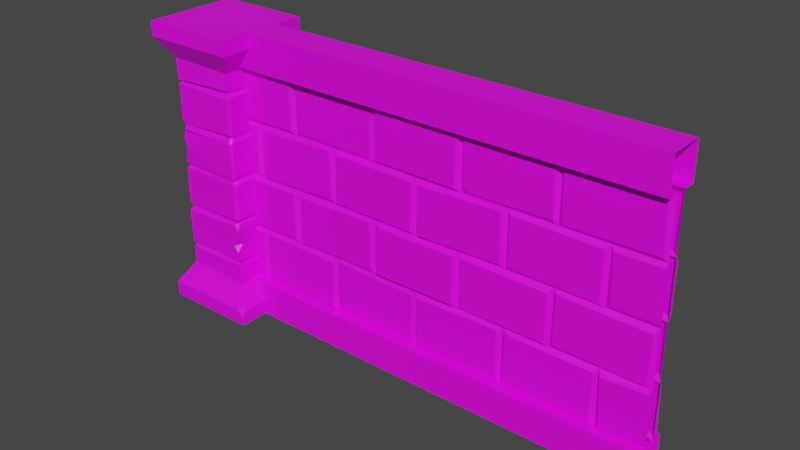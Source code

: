 # Source: brick-wall-single-segment-one.blend  (saved by Blender 2.92.15; exported with 4.5.12 LTS)
import bpy
from mathutils import Matrix  # noqa: F401  (used for matrix-valued properties, if any)

bpy.ops.wm.read_factory_settings(use_empty=True)
scene = bpy.context.scene
scene.name = 'Scene'

# ---- images (referenced by path relative to the original .blend; pixels are not part of the script)
import os
ASSET_DIR = os.environ.get("B2B_ASSET_DIR", "")  # directory of the original .blend (textures are referenced by path, not embedded)
HERE = os.path.dirname(os.path.abspath(__file__))  # packed textures are extracted next to this script under _unpacked/

def load_image(name, relpath, width, height, colorspace="sRGB"):
    """Load a texture the original file referenced (path relative to the .blend, or extracted next to this script)."""
    p = next((c for c in (os.path.join(HERE, relpath), os.path.join(ASSET_DIR, relpath)) if relpath and os.path.exists(c)), "")
    if p:
        img = bpy.data.images.load(p, check_existing=True)
        img.name = name
    else:  # same state as the original file: an image datablock whose file is absent (Cycles renders it pink)
        img = bpy.data.images.new(name, width, height)
        img.source = "FILE"
        img.filepath = "//" + (relpath or name)
    img.colorspace_settings.name = colorspace
    return img
img_dungeon_color_atlas_png = load_image('dungeon-color-atlas.png', 'dungeon-color-atlas.png', 1024, 1024, 'sRGB')

# ---- materials (node trees are filled in below, after node groups)
mat_color_grid = bpy.data.materials.new('Color Grid')
mat_color_grid.use_transparent_shadow = False

# ---- material node trees
mat_color_grid.use_nodes = True; mat_color_grid.node_tree.nodes.clear()
_N = mat_color_grid.node_tree.nodes; _L = mat_color_grid.node_tree.links
n0 = _N.new('ShaderNodeBsdfPrincipled'); n0.name = 'Principled BSDF'; n0.location = (10, 300)
n0.distribution = 'GGX'
n0.subsurface_method = 'BURLEY'
n0.inputs[3].default_value = 1.45
n0.inputs[27].default_value = (0.0, 0.0, 0.0, 1.0)
n0.inputs[28].default_value = 1.0
n1 = _N.new('ShaderNodeOutputMaterial'); n1.name = 'Material Output'; n1.location = (300, 300)
n2 = _N.new('ShaderNodeTexImage'); n2.name = 'Image Texture'; n2.location = (-299, 183)
n2.image = img_dungeon_color_atlas_png
_L.new(n0.outputs[0], n1.inputs[0])
_L.new(n2.outputs[0], n0.inputs[0])
n1.is_active_output = True

# ---- world
world_world = bpy.data.worlds.new('World'); scene.world = world_world
world_world.use_nodes = True; world_world.node_tree.nodes.clear()
_N = world_world.node_tree.nodes; _L = world_world.node_tree.links
n0 = _N.new('ShaderNodeOutputWorld'); n0.name = 'World Output'; n0.location = (300, 300)
n1 = _N.new('ShaderNodeBackground'); n1.name = 'Background'; n1.location = (10, 300)
n1.inputs[0].default_value = (0.05088, 0.05088, 0.05088, 1.0)
_L.new(n1.outputs[0], n0.inputs[0])
n0.is_active_output = True
world_world.color = (0.05088, 0.05088, 0.05088)
world_world.use_sun_shadow = False
world_world.sun_shadow_jitter_overblur = 0.0

# ---- meshes
me_cube_001 = bpy.data.meshes.new('Cube.001')
me_cube_001.from_pydata([(-0.4125, -0.4125, 0.0), (-0.2865, -0.2872, 0.3201), (-0.4125, 0.4125, 0.0), (-0.2851, 0.2721, 0.321), (0.4125, -0.4125, 0.0), (0.2983, -0.2984, 0.3147), (0.4125, 0.4125, 0.0), (0.2799, 0.3007, 0.3167), (-0.4125, -0.4125, 0.1287), (-0.4125, 0.4125, 0.1287), (0.4125, 0.4125, 0.1287), (0.4125, -0.4125, 2.5), (0.2788, -0.281, 2.175), (0.4125, 0.4125, 2.5), (-0.4125, -0.4125, 2.5), (-0.2989, -0.2941, 2.192), (-0.4125, 0.4125, 2.5), (-0.2965, 0.2911, 2.17), (0.4125, -0.4125, 2.371), (-0.4125, 0.4125, 2.371), (-0.4125, -0.4125, 2.371), (-0.2906, 0.2903, 1.655), (-0.2602, 0.2599, 1.635), (-0.2891, -0.286, 1.654), (-0.2587, -0.281, 1.623), (-0.2876, -0.2894, 1.278), (-0.2892, -0.2887, 1.219), (-0.261, -0.2654, 1.25), (-0.2919, -0.2819, 0.9011), (-0.2877, -0.2984, 0.8327), (-0.2623, -0.2748, 0.8671), (-0.2818, 0.2856, 1.222), (-0.2975, 0.2925, 1.284), (-0.2713, 0.2543, 1.252), (-0.2831, 0.2957, 0.8472), (-0.3017, 0.2933, 0.8915), (-0.2649, 0.2654, 0.8809), (0.2678, -0.2646, 0.8686), (0.3019, 0.2744, 1.223), (0.2622, 0.2618, 1.252), (0.2894, 0.2888, 0.846), (0.2777, 0.2835, 0.9148), (0.2613, 0.2622, 0.8802), (-0.2814, -0.2928, 0.4761), (-0.289, -0.2894, 0.522), (-0.2705, -0.2723, 0.4982), (-0.2818, 0.2914, 0.5088), (-0.2787, 0.2987, 0.4846), (-0.2644, 0.2603, 0.4948), (0.2911, 0.295, 0.525), (0.29, 0.2869, 0.4762), (0.2531, 0.2614, 0.496), (0.288, -0.296, 0.5167), (0.2889, -0.2889, 0.4783), (0.2743, -0.2517, 0.5099), (-0.2887, -0.2892, 1.973), (-0.2828, -0.2965, 2.013), (-0.2506, -0.2541, 2.002), (-0.2768, 0.2811, 2.035), (-0.2825, 0.2874, 1.981), (-0.273, 0.2688, 1.999), (0.2817, -0.2933, 2.037), (0.2633, -0.263, 2.004), (0.3016, -0.2686, 0.9108), (0.2744, -0.2991, 0.9092), (0.2866, -0.2633, 1.293), (0.275, -0.2978, 1.269), (0.2792, -0.2903, 1.218), (0.2893, -0.2501, 1.219), (0.2406, -0.2755, 1.262), (0.2638, -0.2442, 1.25), (0.2797, -0.264, 1.657), (0.2668, -0.2886, 1.655), (0.2643, -0.2948, 1.585), (0.2886, -0.2773, 1.589), (0.2533, -0.2573, 1.639), (0.2737, -0.2415, 1.622), (0.2739, -0.2881, 1.96), (0.3022, -0.2736, 1.977), (0.2693, -0.271, 1.983), (-0.2535, 0.2924, 1.593), (-0.2826, 0.2989, 1.557), (-0.2859, 0.2611, 1.6), (-0.2799, -0.2433, 1.594), (-0.2812, -0.2813, 1.554), (-0.2541, -0.2995, 1.581), (0.3852, -0.3852, 0.1706), (0.3555, -0.4125, 0.1287), (0.4125, -0.4125, 0.07174), (0.4125, -0.3555, 0.1287), (0.2956, 0.02175, 0.9061), (0.2907, 0.2818, 1.029), (0.2446, 0.2869, 1.062), (0.2878, 0.3034, 1.106), (0.279, 0.2553, 1.046), (-0.2949, 0.06269, 1.294), (-0.2971, -0.2412, 1.406), (-0.2872, -0.2811, 1.372), (-0.2284, -0.3027, 1.406), (-0.2879, -0.2893, 1.488), (-0.043, -0.2812, 0.5263), (0.2288, -0.2879, 0.6507), (0.2817, -0.295, 0.6039), (0.2724, -0.2316, 0.6628), (0.2894, -0.2829, 0.7387), (0.3019, 0.2534, 2.184), (0.2706, 0.2843, 2.184), (0.4125, 0.3919, 2.371), (0.3919, 0.4125, 2.371), (0.4125, 0.4125, 2.39), (0.2962, 0.2747, 1.597), (0.2661, 0.2873, 1.596), (0.2727, 0.3059, 1.653), (0.2896, 0.2717, 1.657), (0.2588, 0.2429, 1.622), (0.2431, 0.2685, 1.624), (0.2685, 0.2832, 1.282), (0.2897, 0.2549, 1.278), (0.2739, 0.2728, 1.266), (0.2647, 0.2836, 2.036), (0.2906, 0.2716, 2.009), (0.284, 0.2586, 1.98), (0.2788, 0.2809, 1.981), (0.2598, 0.2401, 2.001), (0.2534, 0.2684, 1.997), (0.2502, -0.2884, 0.8434), (0.2896, -0.2798, 0.8067), (0.2851, -0.2621, 0.8553), (0.4106, -0.15, 0.0), (4.001, -0.15, 0.0), (0.4114, -0.15, 2.5), (4.001, -0.15, 2.5), (5.96e-08, -0.15, 2.199), (5.96e-08, -0.15, 0.2988), (4.001, -0.15, 0.2988), (4.001, -0.15, 2.199), (-0.002087, -0.04985, 2.199), (-0.002087, -0.04985, 0.2988), (3.999, -0.04985, 0.2988), (3.999, -0.04985, 2.199), (-0.002087, -0.04985, 1.724), (-0.002087, -0.04985, 1.249), (-0.002087, -0.04985, 0.774), (3.999, -0.04985, 0.774), (3.999, -0.04985, 1.249), (3.999, -0.04985, 1.724), (3.598, -0.04985, 0.2988), (2.798, -0.04985, 0.2988), (1.998, -0.04985, 0.2988), (1.198, -0.04985, 0.2988), (0.3979, -0.04985, 0.2988), (3.198, -0.04985, 2.199), (2.398, -0.04985, 2.199), (1.598, -0.04985, 2.199), (0.7979, -0.04985, 2.199), (3.598, -0.04985, 0.774), (3.198, -0.04985, 0.774), (2.798, -0.04985, 0.774), (2.398, -0.04985, 0.774), (1.998, -0.04985, 0.774), (1.598, -0.04985, 0.774), (1.198, -0.04985, 0.774), (0.7979, -0.04985, 0.774), (0.3979, -0.04985, 0.774), (3.598, -0.04985, 1.249), (3.198, -0.04985, 1.249), (2.798, -0.04985, 1.249), (2.398, -0.04985, 1.249), (1.998, -0.04985, 1.249), (1.598, -0.04985, 1.249), (1.198, -0.04985, 1.249), (0.7979, -0.04985, 1.249), (0.3979, -0.04985, 1.249), (3.598, -0.04985, 1.724), (3.198, -0.04985, 1.724), (2.798, -0.04985, 1.724), (2.398, -0.04985, 1.724), (1.998, -0.04985, 1.724), (1.598, -0.04985, 1.724), (1.198, -0.04985, 1.724), (0.7979, -0.04985, 1.724), (0.3979, -0.04985, 1.724), (0.7676, -0.08712, 1.766), (0.7594, -0.08712, 2.172), (0.03028, -0.08712, 2.158), (0.03852, -0.08712, 1.751), (3.642, -0.08448, 0.3246), (4.01, -0.08337, 0.3422), (3.99, -0.08977, 0.7482), (3.623, -0.09088, 0.7306), (3.635, -0.07095, 1.281), (4.003, -0.07058, 1.286), (3.997, -0.07251, 1.693), (3.629, -0.07288, 1.687), (0.004029, -0.08005, 1.28), (0.3675, -0.08005, 1.287), (0.3596, -0.08005, 1.693), (-0.003959, -0.08005, 1.686), (1.961, -0.08712, 1.279), (1.966, -0.08712, 1.686), (1.235, -0.08712, 1.694), (1.23, -0.08712, 1.288), (2.769, -0.08712, 1.294), (2.758, -0.08712, 1.7), (2.027, -0.08712, 1.68), (2.038, -0.08712, 1.273), (3.561, -0.08005, 1.279), (3.566, -0.08005, 1.686), (2.835, -0.08005, 1.694), (2.83, -0.08005, 1.288), (1.159, -0.08005, 0.3247), (1.168, -0.08005, 0.7311), (0.4371, -0.08005, 0.7481), (-0.004012, -0.08005, 0.3368), (0.3595, -0.08005, 0.3295), (0.3676, -0.08005, 0.736), (0.004085, -0.08005, 0.7432), (1.959, -0.06824, 0.3245), (1.968, -0.06824, 0.7309), (1.237, -0.06824, 0.7483), (1.228, -0.06824, 0.3419), (2.768, -0.08005, 0.3406), (2.759, -0.08005, 0.747), (2.028, -0.08005, 0.7322), (2.036, -0.08005, 0.3257), (3.561, -0.08005, 0.3289), (3.566, -0.08005, 0.7354), (2.83, -0.08005, 0.3374), (0.7661, -0.08712, 0.8129), (0.761, -0.08712, 1.219), (0.03177, -0.08712, 1.21), (0.03693, -0.08712, 0.8037), (1.568, -0.08005, 0.8157), (1.559, -0.08005, 1.222), (0.8282, -0.08005, 1.207), (0.8364, -0.08005, 0.8009), (2.364, -0.09448, 0.8083), (2.364, -0.09448, 1.215), (1.632, -0.09448, 0.8083), (3.163, -0.08712, 0.8044), (3.166, -0.08712, 1.211), (2.439, -0.08712, 1.219), (2.43, -0.08712, 0.8122), (3.227, -0.08005, 0.8174), (3.961, -0.08005, 0.7993), (3.971, -0.08005, 1.206), (3.237, -0.08005, 1.224), (1.561, -0.06824, 1.754), (1.566, -0.06824, 2.161), (0.8346, -0.06824, 2.169), (0.8299, -0.06824, 1.763), (2.361, -0.08905, 1.754), (2.366, -0.08905, 2.161), (1.635, -0.08905, 2.17), (1.63, -0.08905, 1.763), (3.168, -0.08005, 1.766), (3.159, -0.08005, 2.172), (2.428, -0.08005, 2.158), (3.235, -0.07877, 1.754), (3.968, -0.07877, 1.764), (3.963, -0.07877, 2.17), (3.229, -0.07877, 2.16), (1.17, -0.08005, 1.296), (1.157, -0.08005, 1.702), (0.4256, -0.08005, 1.678), (0.4392, -0.08005, 1.271), (0.4106, 0.15, 0.0), (4.001, 0.15, 0.0), (0.4114, 0.15, 2.5), (4.001, 0.15, 2.5), (5.96e-08, 0.15, 2.199), (5.96e-08, 0.15, 0.2988), (4.001, 0.15, 0.2988), (4.001, 0.15, 2.199), (-0.002087, 0.04985, 2.199), (-0.002087, 0.04985, 0.2988), (3.999, 0.04985, 0.2988), (3.999, 0.04985, 2.199), (-0.002087, 0.04985, 1.724), (-0.002087, 0.04985, 1.249), (-0.002087, 0.04985, 0.774), (3.999, 0.04985, 0.774), (3.999, 0.04985, 1.249), (3.999, 0.04985, 1.724), (3.598, 0.04985, 0.2988), (2.798, 0.04985, 0.2988), (1.998, 0.04985, 0.2988), (1.198, 0.04985, 0.2988), (0.3979, 0.04985, 0.2988), (3.198, 0.04985, 2.199), (2.398, 0.04985, 2.199), (1.598, 0.04985, 2.199), (0.7979, 0.04985, 2.199), (3.598, 0.04985, 0.774), (3.198, 0.04985, 0.774), (2.798, 0.04985, 0.774), (2.398, 0.04985, 0.774), (1.998, 0.04985, 0.774), (1.598, 0.04985, 0.774), (1.198, 0.04985, 0.774), (0.7979, 0.04985, 0.774), (0.3979, 0.04985, 0.774), (3.598, 0.04985, 1.249), (3.198, 0.04985, 1.249), (2.798, 0.04985, 1.249), (2.398, 0.04985, 1.249), (1.998, 0.04985, 1.249), (1.598, 0.04985, 1.249), (1.198, 0.04985, 1.249), (0.7979, 0.04985, 1.249), (0.3979, 0.04985, 1.249), (3.598, 0.04985, 1.724), (3.198, 0.04985, 1.724), (2.798, 0.04985, 1.724), (2.398, 0.04985, 1.724), (1.998, 0.04985, 1.724), (1.598, 0.04985, 1.724), (1.198, 0.04985, 1.724), (0.7979, 0.04985, 1.724), (0.3979, 0.04985, 1.724), (0.7706, 0.09707, 2.152), (0.04184, 0.09707, 2.178), (0.02727, 0.09707, 1.772), (3.638, 0.08005, 0.3279), (4.006, 0.08005, 0.3385), (3.994, 0.08005, 0.7448), (3.626, 0.08005, 0.7343), (3.632, 0.08005, 1.283), (4.0, 0.08005, 1.283), (4.0, 0.08005, 1.69), (3.632, 0.08005, 1.69), (0.004616, 0.08005, 1.279), (0.3681, 0.08005, 1.288), (0.359, 0.08005, 1.694), (-0.004524, 0.08005, 1.686), (1.97, 0.08005, 1.295), (1.957, 0.08005, 1.701), (1.226, 0.08005, 1.679), (1.239, 0.08005, 1.272), (2.756, 0.08005, 1.27), (2.771, 0.08005, 1.677), (2.04, 0.08005, 1.703), (2.025, 0.08005, 1.297), (3.557, 0.09707, 1.271), (3.57, 0.09707, 1.677), (2.839, 0.09707, 1.702), (1.156, 0.09707, 0.3201), (1.171, 0.09707, 0.7264), (0.4398, 0.09707, 0.7526), (-0.005265, 0.08005, 0.338), (0.3582, 0.08005, 0.3284), (0.3689, 0.08005, 0.7348), (0.00539, 0.08005, 0.7443), (1.967, 0.08005, 0.3395), (1.96, 0.08005, 0.746), (1.229, 0.08005, 0.7332), (1.236, 0.08005, 0.3268), (2.76, 0.08005, 0.3272), (2.767, 0.08005, 0.7336), (2.036, 0.08005, 0.7456), (2.029, 0.08005, 0.3391), (3.569, 0.09707, 0.3437), (2.827, 0.09707, 0.7291), (2.838, 0.09707, 0.3227), (0.7636, 0.08005, 0.8083), (0.7636, 0.08005, 1.215), (0.03432, 0.08005, 1.215), (0.03432, 0.08005, 0.8083), (1.57, 0.09707, 0.8196), (1.557, 0.09707, 1.226), (0.8262, 0.09707, 1.203), (0.8387, 0.09707, 0.7971), (2.356, 0.08005, 0.7953), (1.64, 0.08005, 1.228), (1.625, 0.08005, 0.8215), (3.164, 0.08005, 0.8083), (3.164, 0.08005, 1.215), (2.432, 0.08005, 1.215), (2.432, 0.08005, 0.8083), (3.239, 0.08005, 0.7971), (3.972, 0.08005, 0.8197), (3.959, 0.08005, 1.226), (3.226, 0.08005, 1.203), (1.57, 0.08005, 1.77), (1.557, 0.08005, 2.176), (0.8262, 0.08005, 2.154), (0.8387, 0.08005, 1.747), (2.36, 0.08005, 1.752), (2.367, 0.08005, 2.158), (1.636, 0.08005, 2.172), (1.629, 0.08005, 1.765), (3.16, 0.08005, 1.752), (3.167, 0.08005, 2.158), (2.436, 0.08005, 2.172), (2.429, 0.08005, 1.765), (3.225, 0.08005, 1.772), (3.958, 0.08005, 1.746), (3.973, 0.08005, 2.152), (3.24, 0.08005, 2.178), (1.164, 0.08005, 1.283), (1.164, 0.08005, 1.69), (0.4322, 0.08005, 1.69), (0.4322, 0.08005, 1.283), (0.7118, 0.09707, 1.747), (0.7577, 0.09707, 1.79), (3.559, 0.09707, 0.7058), (3.513, 0.09707, 0.7488), (2.369, 0.08005, 1.157), (2.326, 0.08005, 1.203), (2.827, 0.09707, 1.341), (2.87, 0.09707, 1.294), (0.4268, 0.09707, 0.391), (0.4699, 0.09707, 0.3448), (1.562, 0.08005, 0.739), (1.598, 0.04988, 0.7739), (1.661, 0.08005, 0.7408), (1.645, 0.08005, 0.7029), (1.998, 0.04985, 1.53), (1.998, 0.05012, 1.53), (1.964, 0.08005, 1.47), (1.916, 0.08005, 1.528), (1.961, 0.08005, 1.565), (0.4692, -0.08005, 0.3407), (0.4286, -0.08005, 0.3833), (2.834, -0.08005, 0.7022), (2.876, -0.08005, 0.7434), (1.632, -0.09448, 1.173), (1.674, -0.09448, 1.215), (2.478, -0.08005, 1.752), (2.436, -0.08005, 1.793), (1.198, -0.04985, 1.54), (1.232, -0.08712, 1.492), (1.278, -0.08712, 1.524), (1.233, -0.08712, 1.589)], [], [(0, 8, 9, 2), (2, 9, 10, 6), (4, 88, 87, 8, 0), (5, 1, 8, 87, 86), (2, 6, 4, 0), (1, 3, 9, 8), (3, 7, 10, 9), (6, 10, 89, 88, 4), (88, 86, 87), (71, 113, 121, 78), (52, 49, 103, 102), (49, 46, 34, 40), (103, 101, 102), (13, 109, 108, 19, 16), (21, 112, 115, 22), (75, 24, 85, 73), (22, 115, 111, 80), (16, 19, 20, 14), (14, 20, 18, 11), (13, 16, 14, 11), (113, 71, 76, 114), (17, 106, 119, 58), (12, 105, 107, 18), (17, 15, 20, 19), (15, 12, 18, 20), (15, 17, 58, 56), (69, 27, 26, 67), (5, 7, 50, 53), (106, 17, 19, 108), (58, 119, 124, 60), (7, 3, 47, 50), (12, 15, 56, 61), (63, 90, 94, 93, 38, 68), (3, 1, 43, 47), (35, 28, 26, 31), (1, 5, 53, 43), (93, 92, 35, 31, 38), (11, 18, 107, 109, 13), (37, 64, 28, 30), (44, 100, 101, 104, 126, 125, 29), (66, 25, 27, 69), (32, 116, 118, 39, 33), (72, 23, 24, 75), (62, 57, 55, 77, 79), (35, 41, 42, 36), (36, 42, 40, 34), (118, 117, 65, 70, 39), (33, 39, 38, 31), (112, 21, 59, 122), (65, 117, 110, 74), (28, 64, 67, 26), (42, 37, 127, 40), (39, 70, 68, 38), (23, 72, 77, 55), (116, 32, 81, 80, 111), (28, 35, 36, 30), (30, 36, 34, 29), (25, 95, 32, 33, 27), (27, 33, 31, 26), (23, 21, 22, 24), (25, 66, 98, 97), (114, 76, 74, 110), (44, 46, 48, 45), (45, 48, 47, 43), (46, 49, 51, 48), (48, 51, 50, 47), (49, 52, 54, 51), (51, 54, 53, 50), (52, 100, 44, 45, 54), (54, 45, 43, 53), (46, 44, 29, 34), (56, 58, 60, 57), (57, 60, 59, 55), (120, 61, 62, 123), (123, 62, 79, 78, 121), (61, 56, 57, 62), (60, 124, 122, 59), (21, 23, 55, 59), (63, 64, 37), (77, 78, 79), (66, 69, 70, 65), (69, 67, 68, 70), (72, 75, 76, 71), (75, 73, 74, 76), (65, 74, 73, 66), (63, 68, 67, 64), (71, 78, 77, 72), (41, 90, 63, 37, 42), (22, 80, 81, 82), (24, 83, 84, 85), (24, 22, 82, 83), (86, 88, 89), (7, 5, 86, 89, 10), (92, 94, 91), (41, 35, 92, 91), (94, 92, 93), (91, 94, 90, 41), (97, 96, 95, 25), (32, 95, 96, 99, 84, 83, 82, 81), (99, 98, 66, 73, 85, 84), (99, 96, 98), (97, 98, 96), (102, 101, 100, 52), (104, 103, 49, 40, 127, 126), (101, 103, 104), (127, 37, 125), (107, 108, 109), (116, 117, 118), (106, 108, 107, 105), (115, 112, 113, 114), (111, 115, 114, 110), (110, 117, 116, 111), (120, 123, 124, 119), (123, 121, 122, 124), (121, 113, 112, 122), (105, 120, 119, 106), (105, 12, 61, 120), (127, 125, 126), (37, 30, 29, 125), (182, 183, 184, 185), (186, 187, 188, 189), (190, 191, 192, 193), (194, 195, 196, 197), (431, 430, 170, 201), (202, 203, 204, 205), (206, 207, 208, 209), (163, 150, 423, 212), (133, 134, 138, 146, 147, 148, 149, 150, 137), (213, 214, 215, 216), (217, 218, 219, 220), (221, 222, 223, 224), (157, 147, 227, 424), (228, 229, 230, 231), (232, 233, 234, 235), (169, 160, 238, 426), (239, 240, 241, 242), (243, 244, 245, 246), (247, 248, 249, 250), (251, 252, 253, 254), (152, 176, 429, 257), (258, 259, 260, 261), (135, 132, 136, 154, 153, 152, 151, 139), (262, 263, 264, 265), (128, 129, 134, 133), (132, 135, 131, 130), (178, 179, 200, 199, 177), (180, 154, 183, 182), (154, 136, 184, 183), (136, 140, 185, 184), (146, 138, 187, 186), (138, 143, 188, 187), (143, 155, 189, 188), (155, 146, 186, 189), (164, 144, 191, 190), (144, 145, 192, 191), (145, 173, 193, 192), (173, 164, 190, 193), (141, 172, 195, 194), (172, 181, 196, 195), (181, 140, 197, 196), (140, 141, 194, 197), (168, 167, 166, 202, 205), (168, 177, 199, 198), (176, 177, 204, 203, 175), (432, 431, 201, 198), (166, 165, 164, 206, 209), (166, 175, 203, 202), (174, 175, 208, 207, 173), (177, 168, 205, 204), (172, 141, 230, 229, 171), (164, 173, 207, 206), (180, 179, 178, 247, 250), (175, 166, 209, 208), (149, 161, 211, 210), (160, 161, 219, 218, 159), (156, 157, 425, 226, 155), (210, 211, 212, 423, 422), (137, 150, 214, 213), (150, 163, 215, 214), (163, 142, 216, 215), (142, 137, 213, 216), (148, 159, 218, 217), (158, 159, 223, 222, 157), (161, 149, 220, 219), (149, 148, 217, 220), (147, 157, 222, 221), (225, 226, 425, 424, 227), (159, 148, 224, 223), (148, 147, 221, 224), (146, 155, 226, 225), (142, 163, 162, 228, 231), (168, 169, 427, 237, 167), (147, 146, 225, 227), (162, 161, 160, 232, 235), (162, 171, 229, 228), (170, 171, 234, 233, 169), (141, 142, 231, 230), (160, 159, 158, 236, 238), (160, 169, 233, 232), (236, 237, 427, 426, 238), (171, 162, 235, 234), (158, 157, 156, 239, 242), (158, 167, 237, 236), (166, 167, 241, 240, 165), (176, 175, 174, 255, 428), (155, 143, 244, 243, 156), (156, 165, 240, 239), (164, 165, 246, 245, 144), (167, 158, 242, 241), (170, 169, 168, 198, 201), (143, 144, 245, 244), (172, 171, 170, 262, 265), (165, 156, 243, 246), (178, 177, 176, 251, 254), (178, 153, 248, 247), (153, 154, 249, 248), (154, 180, 250, 249), (255, 256, 257, 429, 428), (176, 152, 252, 251), (152, 153, 253, 252), (153, 178, 254, 253), (173, 145, 259, 258, 174), (174, 151, 256, 255), (151, 152, 257, 256), (180, 181, 264, 263, 179), (145, 139, 260, 259), (139, 151, 261, 260), (151, 174, 258, 261), (170, 430, 179, 263, 262), (181, 172, 265, 264), (162, 163, 212, 211, 161), (140, 181, 180, 182, 185), (318, 404, 320, 292), (323, 326, 325, 324), (327, 330, 329, 328), (331, 334, 333, 332), (421, 420, 337, 336), (339, 342, 341, 340), (313, 345, 409, 304), (301, 348, 411, 288), (271, 275, 288, 287, 286, 285, 284, 276, 272), (349, 352, 351, 350), (416, 415, 354, 353), (357, 360, 359, 358), (294, 293, 406, 362, 295), (364, 367, 366, 365), (368, 371, 370, 369), (306, 305, 408, 373, 307), (375, 378, 377, 376), (379, 382, 381, 380), (383, 386, 385, 384), (387, 390, 389, 388), (391, 394, 393, 392), (395, 398, 397, 396), (273, 277, 289, 290, 291, 292, 274, 270), (399, 402, 401, 400), (266, 271, 272, 267), (270, 268, 269, 273), (316, 315, 336, 337, 317), (284, 361, 405, 293), (292, 320, 321, 274), (274, 321, 322, 278), (284, 323, 324, 276), (276, 324, 325, 281), (281, 325, 326, 293), (293, 326, 323, 284), (302, 327, 328, 282), (282, 328, 329, 283), (283, 329, 330, 311), (311, 330, 327, 302), (279, 331, 332, 310), (310, 332, 333, 319), (319, 333, 334, 278), (278, 334, 331, 279), (306, 342, 339, 304, 305), (420, 418, 419), (314, 313, 340, 341, 315), (317, 337, 338, 308), (343, 410, 409, 345, 344), (304, 339, 340, 313), (312, 311, 344, 345, 313), (315, 341, 342, 306, 417), (310, 309, 365, 366, 279), (302, 343, 344, 311), (318, 386, 383, 316, 317), (288, 412, 346, 287), (287, 346, 347, 299), (415, 414, 298, 297, 354), (346, 412, 411, 348, 347), (275, 349, 350, 288), (288, 350, 351, 301), (301, 351, 352, 280), (280, 352, 349, 275), (286, 353, 354, 297), (296, 295, 358, 359, 297), (299, 355, 356, 287), (287, 356, 353, 286), (285, 357, 358, 295), (296, 372, 407, 305), (297, 359, 360, 286), (286, 360, 357, 285), (361, 363, 362, 406, 405), (280, 367, 364, 300, 301), (295, 362, 363, 285), (285, 363, 361, 284), (300, 371, 368, 298, 299), (300, 364, 365, 309), (308, 307, 369, 370, 309), (279, 366, 367, 280), (298, 374, 372, 296, 297), (298, 368, 369, 307), (309, 370, 371, 300), (296, 378, 375, 294, 295), (372, 374, 373, 408, 407), (304, 303, 376, 377, 305), (307, 373, 374, 298), (293, 294, 379, 380, 281), (294, 375, 376, 303), (302, 282, 381, 382, 303), (305, 377, 378, 296), (308, 338, 335, 306, 307), (281, 380, 381, 282), (310, 402, 399, 308, 309), (303, 382, 379, 294), (316, 390, 387, 314, 315), (316, 383, 384, 291), (291, 384, 385, 292), (292, 385, 386, 318), (314, 394, 391, 312, 313), (314, 387, 388, 290), (290, 388, 389, 291), (291, 389, 390, 316), (311, 312, 395, 396, 283), (312, 391, 392, 289), (289, 392, 393, 290), (290, 393, 394, 314), (318, 317, 400, 401, 319), (283, 396, 397, 277), (277, 397, 398, 289), (289, 398, 395, 312), (308, 399, 400, 317), (319, 401, 402, 310), (300, 299, 347, 348, 301), (404, 403, 322, 321, 320), (268, 130, 131, 269), (403, 404, 318), (405, 406, 293), (407, 408, 305), (278, 322, 403, 318, 319), (304, 409, 410), (288, 411, 412), (304, 410, 343, 302, 303), (414, 416, 413), (353, 356, 355, 413, 416), (416, 414, 415), (298, 414, 413, 355, 299), (306, 335, 419, 418, 417), (335, 338, 337, 420, 419), (418, 420, 421), (417, 418, 421, 336, 315), (422, 423, 150), (157, 424, 425), (169, 426, 427), (428, 429, 176), (150, 149, 210, 422), (198, 199, 200, 433, 432), (431, 432, 430), (433, 430, 432), (179, 430, 433, 200), (129, 128, 266, 267)])
_uv = me_cube_001.uv_layers.new(name='UVMap')
_uv.uv.foreach_set('vector', [0.8447, 0.9338, 0.8368, 0.9338, 0.8368, 0.9215, 0.8447, 0.9215, 0.8447, 0.9215, 0.8368, 0.9215, 0.8368, 0.9093, 0.8447, 0.9093, 0.8447, 0.897, 0.8403, 0.897, 0.8368, 0.8961, 0.8368, 0.8847, 0.8447, 0.8847, 0.8311, 0.8983, 0.8215, 0.8983, 0.82, 0.8968, 0.8357, 0.897, 0.8356, 0.8973, 0.857, 0.9093, 0.8447, 0.9093, 0.8447, 0.897, 0.857, 0.897, 0.8215, 0.8983, 0.8215, 0.9079, 0.82, 0.9094, 0.82, 0.8968, 0.8215, 0.9079, 0.8311, 0.9079, 0.8368, 0.9093, 0.82, 0.9094, 0.8447, 0.9093, 0.8368, 0.9093, 0.8368, 0.8978, 0.8403, 0.897, 0.8447, 0.897, 0.8403, 0.897, 0.8356, 0.8973, 0.8368, 0.8961, 0.7418, 0.05005, 0.7418, 0.05895, 0.7418, 0.05895, 0.7418, 0.05005, 0.7443, 0.0745, 0.7443, 0.0841, 0.7443, 0.07559, 0.7443, 0.0745, 0.7443, 0.0841, 0.7347, 0.0841, 0.7347, 0.0841, 0.7443, 0.0841, 0.7443, 0.07559, 0.7432, 0.0745, 0.7443, 0.0745, 0.8447, 0.9215, 0.838, 0.9215, 0.8368, 0.9212, 0.8368, 0.9093, 0.8447, 0.9093, 0.7322, 0.05929, 0.7415, 0.05929, 0.7414, 0.05929, 0.7322, 0.05929, 0.7439, 0.0745, 0.7347, 0.0745, 0.7352, 0.0745, 0.7439, 0.0745, 0.7347, 0.0841, 0.7439, 0.0841, 0.7439, 0.0841, 0.7352, 0.0841, 0.8447, 0.9093, 0.8368, 0.9093, 0.8368, 0.897, 0.8447, 0.897, 0.8447, 0.897, 0.8368, 0.897, 0.8368, 0.8847, 0.8447, 0.8847, 0.857, 0.9093, 0.8447, 0.9093, 0.8447, 0.897, 0.857, 0.897, 0.7418, 0.05895, 0.7418, 0.05005, 0.7418, 0.05009, 0.7418, 0.05892, 0.8311, 0.9079, 0.8218, 0.9079, 0.8218, 0.9079, 0.8311, 0.9079, 0.8215, 0.8983, 0.8215, 0.9076, 0.82, 0.9091, 0.82, 0.8968, 0.8311, 0.9079, 0.8311, 0.8983, 0.8368, 0.897, 0.8368, 0.9093, 0.8311, 0.8983, 0.8215, 0.8983, 0.82, 0.8968, 0.8368, 0.897, 0.8311, 0.8983, 0.8311, 0.9079, 0.8311, 0.9079, 0.8311, 0.8983, 0.7439, 0.0745, 0.7347, 0.0745, 0.7347, 0.0745, 0.7439, 0.0745, 0.8311, 0.8983, 0.8311, 0.9079, 0.8311, 0.9079, 0.8311, 0.8983, 0.8218, 0.9079, 0.8311, 0.9079, 0.8368, 0.9093, 0.8205, 0.9094, 0.8311, 0.9079, 0.8218, 0.9079, 0.8219, 0.9079, 0.8311, 0.9079, 0.8311, 0.9079, 0.8215, 0.9079, 0.8215, 0.9079, 0.8311, 0.9079, 0.8215, 0.8983, 0.8311, 0.8983, 0.8311, 0.8983, 0.8215, 0.8983, 0.7443, 0.07485, 0.7443, 0.0796, 0.7443, 0.08353, 0.7443, 0.0841, 0.7443, 0.0841, 0.7443, 0.07485, 0.8215, 0.9079, 0.8215, 0.8983, 0.8215, 0.8983, 0.8215, 0.9079, 0.7347, 0.0841, 0.7347, 0.0745, 0.7347, 0.0745, 0.7347, 0.0841, 0.8215, 0.8983, 0.8311, 0.8983, 0.8311, 0.8983, 0.8215, 0.8983, 0.7443, 0.0841, 0.7436, 0.0841, 0.7347, 0.0841, 0.7347, 0.0841, 0.7443, 0.0841, 0.8447, 0.9338, 0.8368, 0.9338, 0.8368, 0.9218, 0.838, 0.9215, 0.8447, 0.9215, 0.7443, 0.0745, 0.7439, 0.0745, 0.7347, 0.0745, 0.7347, 0.0745, 0.7347, 0.0745, 0.7385, 0.0745, 0.7432, 0.0745, 0.7443, 0.0745, 0.7443, 0.0745, 0.7437, 0.0745, 0.7347, 0.0745, 0.7439, 0.0745, 0.7347, 0.0745, 0.7347, 0.0745, 0.7439, 0.0745, 0.7347, 0.0841, 0.7439, 0.0841, 0.7443, 0.0841, 0.7443, 0.0841, 0.7347, 0.0841, 0.7414, 0.04969, 0.7322, 0.04969, 0.7322, 0.04969, 0.7414, 0.04969, 0.7418, 0.04969, 0.7322, 0.04969, 0.7322, 0.04969, 0.7414, 0.04969, 0.7418, 0.04969, 0.7347, 0.0841, 0.7443, 0.0841, 0.7443, 0.0841, 0.7347, 0.0841, 0.7347, 0.0841, 0.7443, 0.0841, 0.7443, 0.0841, 0.7347, 0.0841, 0.7443, 0.0841, 0.7443, 0.08376, 0.7443, 0.07485, 0.7443, 0.07489, 0.7443, 0.0841, 0.7347, 0.0841, 0.7443, 0.0841, 0.7443, 0.0841, 0.7347, 0.0841, 0.7415, 0.05929, 0.7322, 0.05929, 0.7322, 0.05929, 0.7415, 0.05929, 0.7443, 0.07485, 0.7443, 0.08376, 0.7443, 0.08376, 0.7443, 0.07485, 0.7347, 0.0745, 0.7439, 0.0745, 0.7439, 0.0745, 0.7347, 0.0745, 0.7443, 0.0841, 0.7443, 0.0745, 0.7443, 0.07506, 0.7443, 0.0841, 0.7443, 0.0841, 0.7443, 0.07489, 0.7443, 0.07485, 0.7443, 0.0841, 0.7322, 0.04969, 0.7414, 0.04969, 0.7414, 0.04969, 0.7322, 0.04969, 0.7439, 0.0841, 0.7347, 0.0841, 0.7347, 0.0841, 0.7352, 0.0841, 0.7439, 0.0841, 0.7347, 0.0745, 0.7347, 0.0841, 0.7347, 0.0841, 0.7347, 0.0745, 0.7347, 0.0745, 0.7347, 0.0841, 0.7347, 0.0841, 0.7347, 0.0745, 0.7347, 0.0745, 0.7347, 0.08022, 0.7347, 0.0841, 0.7347, 0.0841, 0.7347, 0.0745, 0.7347, 0.0745, 0.7347, 0.0841, 0.7347, 0.0841, 0.7347, 0.0745, 0.7322, 0.04969, 0.7322, 0.05929, 0.7322, 0.05929, 0.7322, 0.04969, 0.7347, 0.0745, 0.7439, 0.0745, 0.7356, 0.0745, 0.7347, 0.0745, 0.7443, 0.08372, 0.7443, 0.07489, 0.7443, 0.07485, 0.7443, 0.08376, 0.7347, 0.0745, 0.7347, 0.0841, 0.7347, 0.0841, 0.7347, 0.0745, 0.8215, 0.8983, 0.8215, 0.9079, 0.8215, 0.9079, 0.8215, 0.8983, 0.7347, 0.0841, 0.7443, 0.0841, 0.7443, 0.0841, 0.7347, 0.0841, 0.8215, 0.9079, 0.8311, 0.9079, 0.8311, 0.9079, 0.8215, 0.9079, 0.7443, 0.0841, 0.7443, 0.0745, 0.7443, 0.0745, 0.7443, 0.0841, 0.8311, 0.9079, 0.8311, 0.8983, 0.8311, 0.8983, 0.8311, 0.9079, 0.7443, 0.0745, 0.7385, 0.0745, 0.7347, 0.0745, 0.7347, 0.0745, 0.7443, 0.0745, 0.8311, 0.8983, 0.8215, 0.8983, 0.8215, 0.8983, 0.8311, 0.8983, 0.7347, 0.0841, 0.7347, 0.0745, 0.7347, 0.0745, 0.7347, 0.0841, 0.8311, 0.8983, 0.8311, 0.9079, 0.8311, 0.9079, 0.8311, 0.8983, 0.7322, 0.04969, 0.7322, 0.05929, 0.7322, 0.05929, 0.7322, 0.04969, 0.8215, 0.9076, 0.8215, 0.8983, 0.8215, 0.8983, 0.8215, 0.9075, 0.7418, 0.05892, 0.7418, 0.04969, 0.7418, 0.04969, 0.7418, 0.05005, 0.7418, 0.05895, 0.8215, 0.8983, 0.8311, 0.8983, 0.8311, 0.8983, 0.8215, 0.8983, 0.7322, 0.05929, 0.7414, 0.05929, 0.7415, 0.05929, 0.7322, 0.05929, 0.7322, 0.05929, 0.7322, 0.04969, 0.7322, 0.04969, 0.7322, 0.05929, 0.7443, 0.07485, 0.7443, 0.0745, 0.7443, 0.0745, 0.7414, 0.04969, 0.7418, 0.04969, 0.7418, 0.04969, 0.7439, 0.0745, 0.7439, 0.0745, 0.7443, 0.07489, 0.7443, 0.07485, 0.7439, 0.0745, 0.7439, 0.0745, 0.7443, 0.07485, 0.7443, 0.07489, 0.7414, 0.04969, 0.7414, 0.04969, 0.7418, 0.05009, 0.7418, 0.05005, 0.7439, 0.0745, 0.7439, 0.0745, 0.7443, 0.07485, 0.7443, 0.07489, 0.7443, 0.07485, 0.7443, 0.07485, 0.7439, 0.0745, 0.7439, 0.0745, 0.7443, 0.07485, 0.7443, 0.07485, 0.7439, 0.0745, 0.7439, 0.0745, 0.7418, 0.05005, 0.7418, 0.05005, 0.7414, 0.04969, 0.7414, 0.04969, 0.7443, 0.0841, 0.7443, 0.0796, 0.7443, 0.07485, 0.7443, 0.0745, 0.7443, 0.0841, 0.7347, 0.0841, 0.7352, 0.0841, 0.7347, 0.0841, 0.7347, 0.08352, 0.7347, 0.0745, 0.7347, 0.07507, 0.7347, 0.0745, 0.7352, 0.0745, 0.7347, 0.0745, 0.7347, 0.0841, 0.7347, 0.08352, 0.7347, 0.07507, 0.8356, 0.8973, 0.8403, 0.897, 0.8368, 0.8978, 0.8311, 0.9079, 0.8311, 0.8983, 0.8356, 0.8973, 0.8368, 0.8978, 0.8368, 0.9093, 0.7436, 0.0841, 0.7443, 0.08353, 0.7443, 0.0841, 0.7443, 0.0841, 0.7347, 0.0841, 0.7436, 0.0841, 0.7443, 0.0841, 0.7443, 0.08353, 0.7436, 0.0841, 0.7443, 0.0841, 0.7443, 0.0841, 0.7443, 0.08353, 0.7443, 0.0796, 0.7443, 0.0841, 0.7347, 0.0745, 0.7347, 0.0754, 0.7347, 0.08022, 0.7347, 0.0745, 0.7347, 0.0841, 0.7347, 0.08022, 0.7347, 0.0754, 0.7347, 0.0745, 0.7347, 0.0745, 0.7347, 0.07507, 0.7347, 0.08352, 0.7347, 0.0841, 0.7347, 0.0745, 0.7356, 0.0745, 0.7439, 0.0745, 0.7439, 0.0745, 0.7352, 0.0745, 0.7347, 0.0745, 0.7347, 0.0745, 0.7347, 0.0754, 0.7356, 0.0745, 0.7347, 0.0745, 0.7356, 0.0745, 0.7347, 0.0754, 0.7443, 0.0745, 0.7432, 0.0745, 0.7385, 0.0745, 0.7443, 0.0745, 0.7443, 0.0745, 0.7443, 0.07559, 0.7443, 0.0841, 0.7443, 0.0841, 0.7443, 0.07506, 0.7443, 0.0745, 0.7432, 0.0745, 0.7443, 0.07559, 0.7443, 0.0745, 0.7443, 0.07506, 0.7443, 0.0745, 0.7437, 0.0745, 0.8368, 0.9215, 0.8368, 0.9212, 0.838, 0.9215, 0.7439, 0.0841, 0.7443, 0.0841, 0.7443, 0.0841, 0.8218, 0.9079, 0.8205, 0.9094, 0.82, 0.9091, 0.8215, 0.9076, 0.7414, 0.05929, 0.7415, 0.05929, 0.7418, 0.05895, 0.7418, 0.05892, 0.7439, 0.0841, 0.7439, 0.0841, 0.7443, 0.08372, 0.7443, 0.08376, 0.7443, 0.08376, 0.7443, 0.08376, 0.7439, 0.0841, 0.7439, 0.0841, 0.8215, 0.9076, 0.8215, 0.9075, 0.8219, 0.9079, 0.8218, 0.9079, 0.7418, 0.05892, 0.7418, 0.05895, 0.7415, 0.05929, 0.7414, 0.05929, 0.7418, 0.05895, 0.7418, 0.05895, 0.7415, 0.05929, 0.7415, 0.05929, 0.8215, 0.9076, 0.8215, 0.9076, 0.8218, 0.9079, 0.8218, 0.9079, 0.8215, 0.9076, 0.8215, 0.8983, 0.8215, 0.8983, 0.8215, 0.9076, 0.7443, 0.07506, 0.7437, 0.0745, 0.7443, 0.0745, 0.7443, 0.0745, 0.7347, 0.0745, 0.7347, 0.0745, 0.7437, 0.0745, 0.5381, 0.4902, 0.5381, 0.4851, 0.5437, 0.4851, 0.5437, 0.4902, 0.02972, 0.9436, 0.02716, 0.9436, 0.02716, 0.9386, 0.02972, 0.9386, 0.4427, 0.4978, 0.4401, 0.4978, 0.4401, 0.4928, 0.4427, 0.4928, 0.05761, 0.9319, 0.05504, 0.9319, 0.05504, 0.9268, 0.05761, 0.9268, 0.4514, 0.4953, 0.4516, 0.4946, 0.4516, 0.4982, 0.4514, 0.4978, 0.5226, 0.496, 0.5226, 0.491, 0.5283, 0.491, 0.5283, 0.496, 0.4432, 0.4978, 0.4432, 0.4928, 0.4489, 0.4928, 0.4489, 0.4978, 0.5409, 0.5024, 0.5409, 0.5082, 0.5406, 0.5073, 0.5406, 0.5028, 0.8578, 0.921, 0.8268, 0.921, 0.8268, 0.921, 0.8299, 0.921, 0.8361, 0.921, 0.8423, 0.921, 0.8485, 0.921, 0.8547, 0.921, 0.8578, 0.921, 0.4706, 0.5096, 0.468, 0.5096, 0.468, 0.5046, 0.4706, 0.5046, 0.04265, 0.9436, 0.04265, 0.9386, 0.04831, 0.9386, 0.04831, 0.9436, 0.4494, 0.5096, 0.4494, 0.5046, 0.4551, 0.5046, 0.4551, 0.5096, 0.4492, 0.5041, 0.4492, 0.51, 0.4489, 0.5096, 0.4489, 0.5051, 0.4649, 0.5037, 0.4649, 0.4987, 0.4706, 0.4987, 0.4706, 0.5037, 0.4587, 0.5037, 0.4587, 0.4987, 0.4644, 0.4987, 0.4644, 0.5037, 0.4585, 0.4982, 0.4585, 0.5041, 0.4582, 0.5037, 0.4582, 0.4992, 0.4364, 0.5037, 0.4364, 0.4987, 0.4421, 0.4987, 0.4421, 0.5037, 0.4458, 0.5037, 0.4401, 0.5037, 0.4401, 0.4987, 0.4458, 0.4987, 0.4587, 0.4919, 0.4587, 0.4869, 0.4644, 0.4869, 0.4644, 0.4919, 0.4525, 0.4919, 0.4525, 0.4869, 0.4582, 0.4869, 0.4582, 0.4919, 0.4523, 0.4865, 0.4523, 0.4924, 0.452, 0.4914, 0.452, 0.4869, 0.03282, 0.926, 0.02716, 0.926, 0.02716, 0.9209, 0.03282, 0.9209, 0.8268, 0.8975, 0.8578, 0.8975, 0.8578, 0.8975, 0.8516, 0.8975, 0.8454, 0.8975, 0.8392, 0.8975, 0.833, 0.8975, 0.8268, 0.8975, 0.4618, 0.4978, 0.4618, 0.4928, 0.4675, 0.4928, 0.4675, 0.4978, 0.8546, 0.9247, 0.8268, 0.9247, 0.8268, 0.921, 0.8578, 0.921, 0.8578, 0.8975, 0.8268, 0.8975, 0.8268, 0.8938, 0.8546, 0.8938, 0.4485, 0.4924, 0.4516, 0.4924, 0.4514, 0.4928, 0.4457, 0.4928, 0.4454, 0.4924, 0.5378, 0.4906, 0.5378, 0.4847, 0.5381, 0.4851, 0.5381, 0.4902, 0.5378, 0.4847, 0.544, 0.4847, 0.5437, 0.4851, 0.5381, 0.4851, 0.544, 0.4847, 0.544, 0.4906, 0.5437, 0.4902, 0.5437, 0.4851, 0.02999, 0.9441, 0.02689, 0.9441, 0.02716, 0.9436, 0.02972, 0.9436, 0.02689, 0.9441, 0.02689, 0.9382, 0.02716, 0.9386, 0.02716, 0.9436, 0.02689, 0.9382, 0.02999, 0.9382, 0.02972, 0.9386, 0.02716, 0.9386, 0.02999, 0.9382, 0.02999, 0.9441, 0.02972, 0.9436, 0.02972, 0.9386, 0.443, 0.4982, 0.4399, 0.4982, 0.4401, 0.4978, 0.4427, 0.4978, 0.4399, 0.4982, 0.4399, 0.4924, 0.4401, 0.4928, 0.4401, 0.4978, 0.4399, 0.4924, 0.443, 0.4924, 0.4427, 0.4928, 0.4401, 0.4928, 0.443, 0.4924, 0.443, 0.4982, 0.4427, 0.4978, 0.4427, 0.4928, 0.05787, 0.9323, 0.05477, 0.9323, 0.05504, 0.9319, 0.05761, 0.9319, 0.05477, 0.9323, 0.05477, 0.9264, 0.05504, 0.9268, 0.05504, 0.9319, 0.05477, 0.9264, 0.05787, 0.9264, 0.05761, 0.9268, 0.05504, 0.9268, 0.05787, 0.9264, 0.05787, 0.9323, 0.05761, 0.9319, 0.05761, 0.9268, 0.5285, 0.4965, 0.5254, 0.4965, 0.5223, 0.4965, 0.5226, 0.496, 0.5283, 0.496, 0.4454, 0.4982, 0.4454, 0.4924, 0.4457, 0.4928, 0.4457, 0.4978, 0.5254, 0.4906, 0.5285, 0.4906, 0.5283, 0.491, 0.5226, 0.491, 0.5223, 0.4906, 0.451, 0.4949, 0.4514, 0.4953, 0.4514, 0.4978, 0.4457, 0.4978, 0.4492, 0.4982, 0.4461, 0.4982, 0.443, 0.4982, 0.4432, 0.4978, 0.4489, 0.4978, 0.5223, 0.4965, 0.5223, 0.4906, 0.5226, 0.491, 0.5226, 0.496, 0.4461, 0.4924, 0.4492, 0.4924, 0.4489, 0.4928, 0.4432, 0.4928, 0.443, 0.4924, 0.5285, 0.4906, 0.5285, 0.4965, 0.5283, 0.496, 0.5283, 0.491, 0.4677, 0.4982, 0.4708, 0.4982, 0.4706, 0.4987, 0.4649, 0.4987, 0.4646, 0.4982, 0.443, 0.4982, 0.443, 0.4924, 0.4432, 0.4928, 0.4432, 0.4978, 0.4646, 0.4924, 0.4616, 0.4924, 0.4585, 0.4924, 0.4587, 0.4919, 0.4644, 0.4919, 0.4492, 0.4924, 0.4492, 0.4982, 0.4489, 0.4978, 0.4489, 0.4928, 0.5347, 0.5082, 0.5347, 0.5024, 0.535, 0.5028, 0.535, 0.5078, 0.04548, 0.9382, 0.04858, 0.9382, 0.04831, 0.9386, 0.04265, 0.9386, 0.04238, 0.9382, 0.4461, 0.5041, 0.4492, 0.5041, 0.4486, 0.5046, 0.4432, 0.5046, 0.443, 0.5041, 0.535, 0.5078, 0.535, 0.5028, 0.5406, 0.5028, 0.5406, 0.5073, 0.5403, 0.5078, 0.4708, 0.51, 0.4677, 0.51, 0.468, 0.5096, 0.4706, 0.5096, 0.4677, 0.51, 0.4677, 0.5041, 0.468, 0.5046, 0.468, 0.5096, 0.4677, 0.5041, 0.4708, 0.5041, 0.4706, 0.5046, 0.468, 0.5046, 0.4708, 0.5041, 0.4708, 0.51, 0.4706, 0.5096, 0.4706, 0.5046, 0.04238, 0.9441, 0.04238, 0.9382, 0.04265, 0.9386, 0.04265, 0.9436, 0.4523, 0.5041, 0.4554, 0.5041, 0.4551, 0.5046, 0.4494, 0.5046, 0.4492, 0.5041, 0.04858, 0.9382, 0.04858, 0.9441, 0.04831, 0.9436, 0.04831, 0.9386, 0.04858, 0.9441, 0.04238, 0.9441, 0.04265, 0.9436, 0.04831, 0.9436, 0.4492, 0.51, 0.4492, 0.5041, 0.4494, 0.5046, 0.4494, 0.5096, 0.4432, 0.5096, 0.4432, 0.5046, 0.4486, 0.5046, 0.4489, 0.5051, 0.4489, 0.5096, 0.4554, 0.5041, 0.4554, 0.51, 0.4551, 0.5096, 0.4551, 0.5046, 0.4554, 0.51, 0.4492, 0.51, 0.4494, 0.5096, 0.4551, 0.5096, 0.443, 0.51, 0.443, 0.5041, 0.4432, 0.5046, 0.4432, 0.5096, 0.4708, 0.5041, 0.4677, 0.5041, 0.4646, 0.5041, 0.4649, 0.5037, 0.4706, 0.5037, 0.4554, 0.4982, 0.4585, 0.4982, 0.4579, 0.4987, 0.4525, 0.4987, 0.4523, 0.4982, 0.4492, 0.51, 0.443, 0.51, 0.4432, 0.5096, 0.4489, 0.5096, 0.4646, 0.5041, 0.4616, 0.5041, 0.4585, 0.5041, 0.4587, 0.5037, 0.4644, 0.5037, 0.4646, 0.5041, 0.4646, 0.4982, 0.4649, 0.4987, 0.4649, 0.5037, 0.4616, 0.4982, 0.4646, 0.4982, 0.4644, 0.4987, 0.4587, 0.4987, 0.4585, 0.4982, 0.4708, 0.4982, 0.4708, 0.5041, 0.4706, 0.5037, 0.4706, 0.4987, 0.4585, 0.5041, 0.4554, 0.5041, 0.4523, 0.5041, 0.4525, 0.5037, 0.4582, 0.5037, 0.4585, 0.5041, 0.4585, 0.4982, 0.4587, 0.4987, 0.4587, 0.5037, 0.4525, 0.5037, 0.4525, 0.4987, 0.4579, 0.4987, 0.4582, 0.4992, 0.4582, 0.5037, 0.4646, 0.4982, 0.4646, 0.5041, 0.4644, 0.5037, 0.4644, 0.4987, 0.4423, 0.5041, 0.4392, 0.5041, 0.4361, 0.5041, 0.4364, 0.5037, 0.4421, 0.5037, 0.4523, 0.5041, 0.4523, 0.4982, 0.4525, 0.4987, 0.4525, 0.5037, 0.4392, 0.4982, 0.4423, 0.4982, 0.4421, 0.4987, 0.4364, 0.4987, 0.4361, 0.4982, 0.4523, 0.4924, 0.4492, 0.4924, 0.4461, 0.4924, 0.4463, 0.4919, 0.4517, 0.4919, 0.443, 0.5041, 0.4399, 0.5041, 0.4401, 0.5037, 0.4458, 0.5037, 0.4461, 0.5041, 0.4361, 0.5041, 0.4361, 0.4982, 0.4364, 0.4987, 0.4364, 0.5037, 0.443, 0.4982, 0.4461, 0.4982, 0.4458, 0.4987, 0.4401, 0.4987, 0.4399, 0.4982, 0.4423, 0.4982, 0.4423, 0.5041, 0.4421, 0.5037, 0.4421, 0.4987, 0.4516, 0.4982, 0.4485, 0.4982, 0.4454, 0.4982, 0.4457, 0.4978, 0.4514, 0.4978, 0.4399, 0.5041, 0.4399, 0.4982, 0.4401, 0.4987, 0.4401, 0.5037, 0.4677, 0.4982, 0.4646, 0.4982, 0.4616, 0.4982, 0.4618, 0.4978, 0.4675, 0.4978, 0.4461, 0.4982, 0.4461, 0.5041, 0.4458, 0.5037, 0.4458, 0.4987, 0.4585, 0.4924, 0.4554, 0.4924, 0.4523, 0.4924, 0.4525, 0.4919, 0.4582, 0.4919, 0.4585, 0.4924, 0.4585, 0.4865, 0.4587, 0.4869, 0.4587, 0.4919, 0.4585, 0.4865, 0.4646, 0.4865, 0.4644, 0.4869, 0.4587, 0.4869, 0.4646, 0.4865, 0.4646, 0.4924, 0.4644, 0.4919, 0.4644, 0.4869, 0.4463, 0.4919, 0.4463, 0.4869, 0.452, 0.4869, 0.452, 0.4914, 0.4517, 0.4919, 0.4523, 0.4924, 0.4523, 0.4865, 0.4525, 0.4869, 0.4525, 0.4919, 0.4523, 0.4865, 0.4585, 0.4865, 0.4582, 0.4869, 0.4525, 0.4869, 0.4585, 0.4865, 0.4585, 0.4924, 0.4582, 0.4919, 0.4582, 0.4869, 0.02999, 0.9264, 0.02689, 0.9264, 0.02716, 0.926, 0.03282, 0.926, 0.03309, 0.9264, 0.4461, 0.4924, 0.4461, 0.4865, 0.4463, 0.4869, 0.4463, 0.4919, 0.4461, 0.4865, 0.4523, 0.4865, 0.452, 0.4869, 0.4463, 0.4869, 0.4646, 0.4924, 0.4677, 0.4924, 0.4675, 0.4928, 0.4618, 0.4928, 0.4616, 0.4924, 0.02689, 0.9264, 0.02689, 0.9205, 0.02716, 0.9209, 0.02716, 0.926, 0.02689, 0.9205, 0.03309, 0.9205, 0.03282, 0.9209, 0.02716, 0.9209, 0.03309, 0.9205, 0.03309, 0.9264, 0.03282, 0.926, 0.03282, 0.9209, 0.4616, 0.4982, 0.4616, 0.4946, 0.4616, 0.4924, 0.4618, 0.4928, 0.4618, 0.4978, 0.4677, 0.4924, 0.4677, 0.4982, 0.4675, 0.4978, 0.4675, 0.4928, 0.5378, 0.5024, 0.5409, 0.5024, 0.5406, 0.5028, 0.535, 0.5028, 0.5347, 0.5024, 0.544, 0.4906, 0.5409, 0.4906, 0.5378, 0.4906, 0.5381, 0.4902, 0.5437, 0.4902, 0.4646, 0.4924, 0.4649, 0.4914, 0.4649, 0.4869, 0.4646, 0.4865, 0.4427, 0.5096, 0.4427, 0.5046, 0.4401, 0.5046, 0.4401, 0.5096, 0.4427, 0.4978, 0.4427, 0.4928, 0.4401, 0.4928, 0.4401, 0.4978, 0.4706, 0.4978, 0.4706, 0.4928, 0.468, 0.4928, 0.468, 0.4978, 0.5338, 0.4909, 0.5341, 0.4914, 0.5394, 0.4892, 0.5338, 0.4892, 0.4494, 0.4978, 0.4551, 0.4978, 0.4551, 0.4928, 0.4494, 0.4928, 0.5273, 0.4888, 0.527, 0.4892, 0.527, 0.4937, 0.5273, 0.4947, 0.4677, 0.5041, 0.4675, 0.5046, 0.4675, 0.509, 0.4677, 0.51, 0.8578, 0.921, 0.8578, 0.921, 0.8547, 0.921, 0.8485, 0.921, 0.8423, 0.921, 0.8361, 0.921, 0.8299, 0.921, 0.8268, 0.921, 0.8268, 0.921, 0.5487, 0.506, 0.5487, 0.501, 0.5461, 0.501, 0.5461, 0.506, 0.4568, 0.3597, 0.4567, 0.3593, 0.4544, 0.3593, 0.4544, 0.3643, 0.4494, 0.5096, 0.4551, 0.5096, 0.4551, 0.5046, 0.4494, 0.5046, 0.4448, 0.3589, 0.4417, 0.3589, 0.4423, 0.3593, 0.4477, 0.3593, 0.4479, 0.3589, 0.4649, 0.5037, 0.4706, 0.5037, 0.4706, 0.4987, 0.4649, 0.4987, 0.4587, 0.5037, 0.4644, 0.5037, 0.4644, 0.4987, 0.4587, 0.4987, 0.4554, 0.4982, 0.4523, 0.4982, 0.4529, 0.4987, 0.4582, 0.4987, 0.4585, 0.4982, 0.4438, 0.509, 0.4495, 0.509, 0.4495, 0.504, 0.4438, 0.504, 0.4458, 0.5037, 0.4458, 0.4987, 0.4401, 0.4987, 0.4401, 0.5037, 0.4575, 0.3467, 0.4631, 0.3467, 0.4631, 0.3416, 0.4575, 0.3416, 0.4525, 0.4919, 0.4582, 0.4919, 0.4582, 0.4869, 0.4525, 0.4869, 0.4463, 0.4919, 0.452, 0.4919, 0.452, 0.4869, 0.4463, 0.4869, 0.4458, 0.4919, 0.4458, 0.4869, 0.4401, 0.4869, 0.4401, 0.4919, 0.8268, 0.8975, 0.8268, 0.8975, 0.833, 0.8975, 0.8392, 0.8975, 0.8454, 0.8975, 0.8516, 0.8975, 0.8578, 0.8975, 0.8578, 0.8975, 0.4618, 0.4978, 0.4675, 0.4978, 0.4675, 0.4928, 0.4618, 0.4928, 0.8546, 0.9247, 0.8578, 0.921, 0.8268, 0.921, 0.8268, 0.9247, 0.8578, 0.8975, 0.8546, 0.8938, 0.8268, 0.8938, 0.8268, 0.8975, 0.5366, 0.4888, 0.5335, 0.4888, 0.5338, 0.4892, 0.5394, 0.4892, 0.5397, 0.4888, 0.4417, 0.3647, 0.442, 0.3643, 0.442, 0.3598, 0.4417, 0.3589, 0.4646, 0.4865, 0.4649, 0.4869, 0.4706, 0.4869, 0.4708, 0.4865, 0.4708, 0.4865, 0.4706, 0.4869, 0.4706, 0.4919, 0.4708, 0.4924, 0.443, 0.51, 0.4427, 0.5096, 0.4401, 0.5096, 0.4399, 0.51, 0.4399, 0.51, 0.4401, 0.5096, 0.4401, 0.5046, 0.4399, 0.5041, 0.4399, 0.5041, 0.4401, 0.5046, 0.4427, 0.5046, 0.443, 0.5041, 0.443, 0.5041, 0.4427, 0.5046, 0.4427, 0.5096, 0.443, 0.51, 0.443, 0.4982, 0.4427, 0.4978, 0.4401, 0.4978, 0.4399, 0.4982, 0.4399, 0.4982, 0.4401, 0.4978, 0.4401, 0.4928, 0.4399, 0.4924, 0.4399, 0.4924, 0.4401, 0.4928, 0.4427, 0.4928, 0.443, 0.4924, 0.443, 0.4924, 0.4427, 0.4928, 0.4427, 0.4978, 0.443, 0.4982, 0.4708, 0.4982, 0.4706, 0.4978, 0.468, 0.4978, 0.4677, 0.4982, 0.4677, 0.4982, 0.468, 0.4978, 0.468, 0.4928, 0.4677, 0.4924, 0.4677, 0.4924, 0.468, 0.4928, 0.4706, 0.4928, 0.4708, 0.4924, 0.4708, 0.4924, 0.4706, 0.4928, 0.4706, 0.4978, 0.4708, 0.4982, 0.4554, 0.4982, 0.4551, 0.4978, 0.4494, 0.4978, 0.4492, 0.4982, 0.4523, 0.4982, 0.5341, 0.4914, 0.5335, 0.4912, 0.5338, 0.4921, 0.4523, 0.4924, 0.4492, 0.4924, 0.4494, 0.4928, 0.4551, 0.4928, 0.4554, 0.4924, 0.5397, 0.4888, 0.5394, 0.4892, 0.5394, 0.4943, 0.5397, 0.4947, 0.5214, 0.4943, 0.5267, 0.4943, 0.527, 0.4937, 0.527, 0.4892, 0.5214, 0.4892, 0.4492, 0.4982, 0.4494, 0.4978, 0.4494, 0.4928, 0.4492, 0.4924, 0.5242, 0.4888, 0.5211, 0.4888, 0.5214, 0.4892, 0.527, 0.4892, 0.5273, 0.4888, 0.4554, 0.4924, 0.4551, 0.4928, 0.4551, 0.4978, 0.4554, 0.4982, 0.4554, 0.4948, 0.4677, 0.4982, 0.4646, 0.4982, 0.4649, 0.4987, 0.4706, 0.4987, 0.4708, 0.4982, 0.5211, 0.4947, 0.5214, 0.4943, 0.5214, 0.4892, 0.5211, 0.4888, 0.4634, 0.3471, 0.4631, 0.3467, 0.4575, 0.3467, 0.4572, 0.3471, 0.4603, 0.3471, 0.4677, 0.51, 0.4671, 0.5096, 0.4618, 0.5096, 0.4616, 0.51, 0.4616, 0.51, 0.4618, 0.5096, 0.4618, 0.5046, 0.4616, 0.5041, 0.4567, 0.3593, 0.4572, 0.3589, 0.4572, 0.3589, 0.4541, 0.3589, 0.4544, 0.3593, 0.4618, 0.5096, 0.4671, 0.5096, 0.4675, 0.509, 0.4675, 0.5046, 0.4618, 0.5046, 0.549, 0.5065, 0.5487, 0.506, 0.5461, 0.506, 0.5459, 0.5065, 0.5459, 0.5065, 0.5461, 0.506, 0.5461, 0.501, 0.5459, 0.5006, 0.5459, 0.5006, 0.5461, 0.501, 0.5487, 0.501, 0.549, 0.5006, 0.549, 0.5006, 0.5487, 0.501, 0.5487, 0.506, 0.549, 0.5065, 0.4541, 0.3647, 0.4544, 0.3643, 0.4544, 0.3593, 0.4541, 0.3589, 0.4523, 0.5041, 0.4492, 0.5041, 0.4494, 0.5046, 0.4551, 0.5046, 0.4554, 0.5041, 0.4603, 0.3589, 0.46, 0.3593, 0.46, 0.3643, 0.4603, 0.3647, 0.4603, 0.3647, 0.46, 0.3643, 0.4544, 0.3643, 0.4541, 0.3647, 0.4492, 0.51, 0.4494, 0.5096, 0.4494, 0.5046, 0.4492, 0.5041, 0.4523, 0.5041, 0.4525, 0.5037, 0.4525, 0.4992, 0.4523, 0.4982, 0.4554, 0.5041, 0.4551, 0.5046, 0.4551, 0.5096, 0.4554, 0.51, 0.4554, 0.51, 0.4551, 0.5096, 0.4494, 0.5096, 0.4492, 0.51, 0.442, 0.3643, 0.4477, 0.3643, 0.4477, 0.3593, 0.4423, 0.3593, 0.442, 0.3598, 0.4708, 0.5041, 0.4706, 0.5037, 0.4649, 0.5037, 0.4646, 0.5041, 0.4677, 0.5041, 0.4479, 0.3589, 0.4477, 0.3593, 0.4477, 0.3643, 0.4479, 0.3647, 0.4479, 0.3647, 0.4477, 0.3643, 0.442, 0.3643, 0.4417, 0.3647, 0.4646, 0.5041, 0.4644, 0.5037, 0.4587, 0.5037, 0.4585, 0.5041, 0.4616, 0.5041, 0.4646, 0.5041, 0.4649, 0.5037, 0.4649, 0.4987, 0.4646, 0.4982, 0.4616, 0.4982, 0.4585, 0.4982, 0.4587, 0.4987, 0.4644, 0.4987, 0.4646, 0.4982, 0.4708, 0.4982, 0.4706, 0.4987, 0.4706, 0.5037, 0.4708, 0.5041, 0.4585, 0.5041, 0.4582, 0.5037, 0.4525, 0.5037, 0.4523, 0.5041, 0.4554, 0.5041, 0.4585, 0.5041, 0.4587, 0.5037, 0.4587, 0.4987, 0.4585, 0.4982, 0.4646, 0.4982, 0.4644, 0.4987, 0.4644, 0.5037, 0.4646, 0.5041, 0.4498, 0.5094, 0.4495, 0.509, 0.4438, 0.509, 0.4436, 0.5094, 0.4467, 0.5094, 0.4525, 0.5037, 0.4582, 0.5037, 0.4582, 0.4987, 0.4529, 0.4987, 0.4525, 0.4992, 0.4467, 0.5036, 0.4436, 0.5036, 0.4438, 0.504, 0.4495, 0.504, 0.4498, 0.5036, 0.4585, 0.4982, 0.4582, 0.4987, 0.4582, 0.5037, 0.4585, 0.5041, 0.443, 0.5041, 0.4461, 0.5041, 0.4458, 0.5037, 0.4401, 0.5037, 0.4399, 0.5041, 0.4436, 0.5094, 0.4438, 0.509, 0.4438, 0.504, 0.4436, 0.5036, 0.443, 0.4982, 0.4399, 0.4982, 0.4401, 0.4987, 0.4458, 0.4987, 0.4461, 0.4982, 0.4498, 0.5036, 0.4495, 0.504, 0.4495, 0.509, 0.4498, 0.5094, 0.5397, 0.4947, 0.5394, 0.4943, 0.5338, 0.4943, 0.5335, 0.4947, 0.5366, 0.4947, 0.4399, 0.5041, 0.4401, 0.5037, 0.4401, 0.4987, 0.4399, 0.4982, 0.4677, 0.4982, 0.4675, 0.4978, 0.4618, 0.4978, 0.4616, 0.4982, 0.4646, 0.4982, 0.4461, 0.4982, 0.4458, 0.4987, 0.4458, 0.5037, 0.4461, 0.5041, 0.4585, 0.4924, 0.4582, 0.4919, 0.4525, 0.4919, 0.4523, 0.4924, 0.4554, 0.4924, 0.4572, 0.3471, 0.4575, 0.3467, 0.4575, 0.3416, 0.4572, 0.3412, 0.4572, 0.3412, 0.4575, 0.3416, 0.4631, 0.3416, 0.4634, 0.3412, 0.4634, 0.3412, 0.4631, 0.3416, 0.4631, 0.3467, 0.4634, 0.3471, 0.4523, 0.4924, 0.452, 0.4919, 0.4463, 0.4919, 0.4461, 0.4924, 0.4492, 0.4924, 0.4523, 0.4924, 0.4525, 0.4919, 0.4525, 0.4869, 0.4523, 0.4865, 0.4523, 0.4865, 0.4525, 0.4869, 0.4582, 0.4869, 0.4585, 0.4865, 0.4585, 0.4865, 0.4582, 0.4869, 0.4582, 0.4919, 0.4585, 0.4924, 0.443, 0.4924, 0.4461, 0.4924, 0.4458, 0.4919, 0.4401, 0.4919, 0.4399, 0.4924, 0.4461, 0.4924, 0.4463, 0.4919, 0.4463, 0.4869, 0.4461, 0.4865, 0.4461, 0.4865, 0.4463, 0.4869, 0.452, 0.4869, 0.4523, 0.4865, 0.4523, 0.4865, 0.452, 0.4869, 0.452, 0.4919, 0.4523, 0.4924, 0.4646, 0.4924, 0.4616, 0.4924, 0.4618, 0.4928, 0.4675, 0.4928, 0.4677, 0.4924, 0.4399, 0.4924, 0.4401, 0.4919, 0.4401, 0.4869, 0.4399, 0.4865, 0.4399, 0.4865, 0.4401, 0.4869, 0.4458, 0.4869, 0.4461, 0.4865, 0.4461, 0.4865, 0.4458, 0.4869, 0.4458, 0.4919, 0.4461, 0.4924, 0.4616, 0.4982, 0.4618, 0.4978, 0.4618, 0.4928, 0.4616, 0.4924, 0.4677, 0.4924, 0.4675, 0.4928, 0.4675, 0.4978, 0.4677, 0.4982, 0.4646, 0.5041, 0.4616, 0.5041, 0.4618, 0.5046, 0.4675, 0.5046, 0.4677, 0.5041, 0.4649, 0.4914, 0.4653, 0.4919, 0.4706, 0.4919, 0.4706, 0.4869, 0.4649, 0.4869, 0.8546, 0.8938, 0.8546, 0.8938, 0.8268, 0.8938, 0.8268, 0.8938, 0.4653, 0.4919, 0.4649, 0.4914, 0.4646, 0.4924, 0.442, 0.3598, 0.4423, 0.3593, 0.4417, 0.3589, 0.4525, 0.4992, 0.4529, 0.4987, 0.4523, 0.4982, 0.4708, 0.4924, 0.4706, 0.4919, 0.4653, 0.4919, 0.4646, 0.4924, 0.4677, 0.4924, 0.5273, 0.4947, 0.527, 0.4937, 0.5267, 0.4943, 0.4677, 0.51, 0.4675, 0.509, 0.4671, 0.5096, 0.5273, 0.4947, 0.5267, 0.4943, 0.5214, 0.4943, 0.5211, 0.4947, 0.5242, 0.4947, 0.4572, 0.3589, 0.4568, 0.3597, 0.4575, 0.3593, 0.4544, 0.3643, 0.46, 0.3643, 0.46, 0.3593, 0.4575, 0.3593, 0.4568, 0.3597, 0.4568, 0.3597, 0.4572, 0.3589, 0.4567, 0.3593, 0.4572, 0.3589, 0.4572, 0.3589, 0.4575, 0.3593, 0.46, 0.3593, 0.4603, 0.3589, 0.5335, 0.4947, 0.5338, 0.4943, 0.5338, 0.4921, 0.5335, 0.4912, 0.5335, 0.4912, 0.5338, 0.4943, 0.5394, 0.4943, 0.5394, 0.4892, 0.5341, 0.4914, 0.5338, 0.4921, 0.5335, 0.4912, 0.5341, 0.4914, 0.5338, 0.4909, 0.5335, 0.4912, 0.5335, 0.4912, 0.5338, 0.4909, 0.5338, 0.4892, 0.5335, 0.4888, 0.5403, 0.5078, 0.5406, 0.5073, 0.5409, 0.5082, 0.4492, 0.5041, 0.4489, 0.5051, 0.4486, 0.5046, 0.4585, 0.4982, 0.4582, 0.4992, 0.4579, 0.4987, 0.4517, 0.4919, 0.452, 0.4914, 0.4523, 0.4924, 0.5409, 0.5082, 0.5347, 0.5082, 0.535, 0.5078, 0.5403, 0.5078, 0.4457, 0.4978, 0.4457, 0.4928, 0.4514, 0.4928, 0.4514, 0.4941, 0.451, 0.4949, 0.4514, 0.4953, 0.451, 0.4949, 0.4516, 0.4946, 0.4514, 0.4941, 0.4516, 0.4946, 0.451, 0.4949, 0.4516, 0.4924, 0.4516, 0.4946, 0.4514, 0.4941, 0.4514, 0.4928, 0.8268, 0.9247, 0.8546, 0.9247, 0.8546, 0.9247, 0.8268, 0.9247])
me_cube_001.materials.append(mat_color_grid)
me_cube_001.use_remesh_fix_poles = True
me_cube_001.use_remesh_preserve_attributes = False
me_cube_001.use_mirror_vertex_groups = False
me_cube_001.update()

# ---- objects
ob_brick_wall_single_segment_one = bpy.data.objects.new('brick-wall-single-segment-one', me_cube_001)

# ---- transforms, parenting, visibility, modifiers, constraints
ob_brick_wall_single_segment_one.location = (0.0, 0.0, 0.0)
ob_brick_wall_single_segment_one.lineart.crease_threshold = 0.0

# ---- collection membership
scene.collection.objects.link(ob_brick_wall_single_segment_one)

# ---- scene / render settings (as saved in the file)
scene.frame_start = 1; scene.frame_end = 250; scene.frame_set(1)
scene.render.engine = 'BLENDER_EEVEE_NEXT'
scene.cycles.use_denoising = False
scene.cycles.samples = 128
scene.cycles.sampling_pattern = 'TABULATED_SOBOL'
scene.cycles.use_adaptive_sampling = False
scene.cycles.use_light_tree = False
scene.view_settings.view_transform = 'Filmic'
bpy.context.view_layer.update()

# ---- added for rendering (the .blend has no active camera and no usable light): camera, sun
cam_auto = bpy.data.cameras.new('AutoCamera')
cam_auto.lens = 50.0
cam_auto.sensor_width = 36.0
cam_auto.clip_end = 1000.0
ob_auto_camera = bpy.data.objects.new('AutoCamera', cam_auto)
scene.collection.objects.link(ob_auto_camera)
ob_auto_camera.location = (6.56, -5.71377, 5.05919)
ob_auto_camera.rotation_euler = (1.09748, -7.21219e-08, 0.694738)
scene.camera = ob_auto_camera
light_auto_sun = bpy.data.lights.new('AutoSun', 'SUN')
light_auto_sun.energy = 3.0
light_auto_sun.angle = 0.0523599
ob_auto_sun = bpy.data.objects.new('AutoSun', light_auto_sun)
scene.collection.objects.link(ob_auto_sun)
ob_auto_sun.rotation_euler = (0.872665, 0.174533, 0.523599)
bpy.context.view_layer.update()
